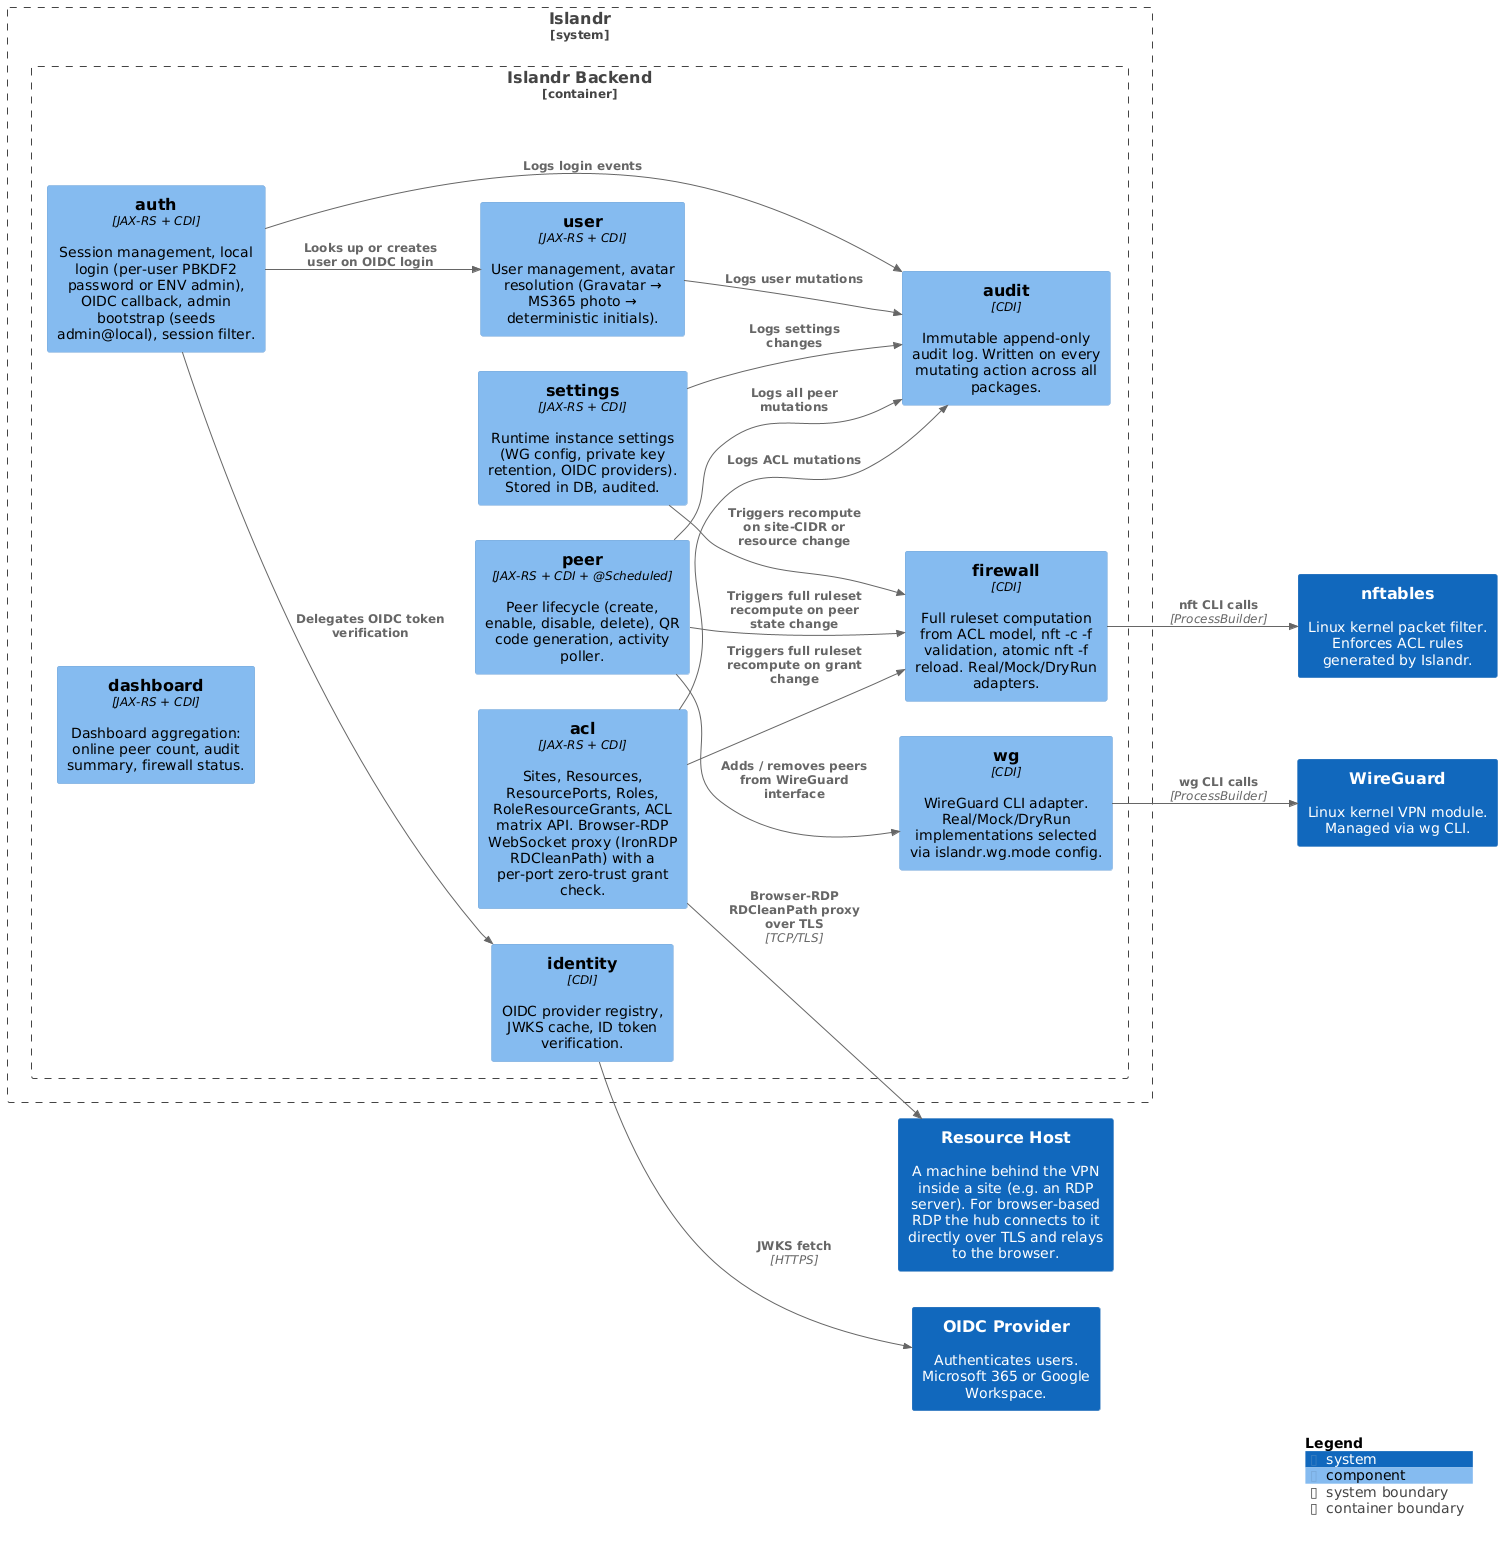

The diagram above was rendered by PlantUML. Its source (embedded in the PNG):
@startuml

set separator none
left to right direction

<style>
  root {
    BackgroundColor: #ffffff
    FontColor: #444444
  }
</style>

!include <C4/C4>
!include <C4/C4_Context>
!include <C4/C4_Component>

System(OIDCProvider, "OIDC Provider", $descr="Authenticates users. Microsoft 365 or Google Workspace.", $tags="", $link="")
System(WireGuard, "WireGuard", $descr="Linux kernel VPN module. Managed via wg CLI.", $tags="", $link="")
System(nftables, "nftables", $descr="Linux kernel packet filter. Enforces ACL rules generated by Islandr.", $tags="", $link="")
System(ResourceHost, "Resource Host", $descr="A machine behind the VPN inside a site (e.g. an RDP server). For browser-based RDP the hub connects to it directly over TLS and relays to the browser.", $tags="", $link="")

System_Boundary("Islandr_boundary", "Islandr", $tags="") {
  Container_Boundary("Islandr.IslandrBackend_boundary", "Islandr Backend", $tags="") {
    Component(Islandr.IslandrBackend.auth, "auth", $techn="JAX-RS + CDI", $descr="Session management, local login (per-user PBKDF2 password or ENV admin), OIDC callback, admin bootstrap (seeds admin@local), session filter.", $tags="", $link="")
    Component(Islandr.IslandrBackend.identity, "identity", $techn="CDI", $descr="OIDC provider registry, JWKS cache, ID token verification.", $tags="", $link="")
    Component(Islandr.IslandrBackend.peer, "peer", $techn="JAX-RS + CDI + @Scheduled", $descr="Peer lifecycle (create, enable, disable, delete), QR code generation, activity poller.", $tags="", $link="")
    Component(Islandr.IslandrBackend.acl, "acl", $techn="JAX-RS + CDI", $descr="Sites, Resources, ResourcePorts, Roles, RoleResourceGrants, ACL matrix API. Browser-RDP WebSocket proxy (IronRDP RDCleanPath) with a per-port zero-trust grant check.", $tags="", $link="")
    Component(Islandr.IslandrBackend.firewall, "firewall", $techn="CDI", $descr="Full ruleset computation from ACL model, nft -c -f validation, atomic nft -f reload. Real/Mock/DryRun adapters.", $tags="", $link="")
    Component(Islandr.IslandrBackend.wg, "wg", $techn="CDI", $descr="WireGuard CLI adapter. Real/Mock/DryRun implementations selected via islandr.wg.mode config.", $tags="", $link="")
    Component(Islandr.IslandrBackend.user, "user", $techn="JAX-RS + CDI", $descr="User management, avatar resolution (Gravatar → MS365 photo → deterministic initials).", $tags="", $link="")
    Component(Islandr.IslandrBackend.audit, "audit", $techn="CDI", $descr="Immutable append-only audit log. Written on every mutating action across all packages.", $tags="", $link="")
    Component(Islandr.IslandrBackend.settings, "settings", $techn="JAX-RS + CDI", $descr="Runtime instance settings (WG config, private key retention, OIDC providers). Stored in DB, audited.", $tags="", $link="")
    Component(Islandr.IslandrBackend.dashboard, "dashboard", $techn="JAX-RS + CDI", $descr="Dashboard aggregation: online peer count, audit summary, firewall status.", $tags="", $link="")
  }

}

Rel(Islandr.IslandrBackend.auth, Islandr.IslandrBackend.identity, "Delegates OIDC token verification", $techn="", $tags="", $link="")
Rel(Islandr.IslandrBackend.auth, Islandr.IslandrBackend.user, "Looks up or creates user on OIDC login", $techn="", $tags="", $link="")
Rel(Islandr.IslandrBackend.auth, Islandr.IslandrBackend.audit, "Logs login events", $techn="", $tags="", $link="")
Rel(Islandr.IslandrBackend.peer, Islandr.IslandrBackend.wg, "Adds / removes peers from WireGuard interface", $techn="", $tags="", $link="")
Rel(Islandr.IslandrBackend.peer, Islandr.IslandrBackend.firewall, "Triggers full ruleset recompute on peer state change", $techn="", $tags="", $link="")
Rel(Islandr.IslandrBackend.peer, Islandr.IslandrBackend.audit, "Logs all peer mutations", $techn="", $tags="", $link="")
Rel(Islandr.IslandrBackend.acl, Islandr.IslandrBackend.firewall, "Triggers full ruleset recompute on grant change", $techn="", $tags="", $link="")
Rel(Islandr.IslandrBackend.acl, Islandr.IslandrBackend.audit, "Logs ACL mutations", $techn="", $tags="", $link="")
Rel(Islandr.IslandrBackend.acl, ResourceHost, "Browser-RDP RDCleanPath proxy over TLS", $techn="TCP/TLS", $tags="", $link="")
Rel(Islandr.IslandrBackend.user, Islandr.IslandrBackend.audit, "Logs user mutations", $techn="", $tags="", $link="")
Rel(Islandr.IslandrBackend.settings, Islandr.IslandrBackend.audit, "Logs settings changes", $techn="", $tags="", $link="")
Rel(Islandr.IslandrBackend.settings, Islandr.IslandrBackend.firewall, "Triggers recompute on site-CIDR or resource change", $techn="", $tags="", $link="")
Rel(Islandr.IslandrBackend.firewall, nftables, "nft CLI calls", $techn="ProcessBuilder", $tags="", $link="")
Rel(Islandr.IslandrBackend.wg, WireGuard, "wg CLI calls", $techn="ProcessBuilder", $tags="", $link="")
Rel(Islandr.IslandrBackend.identity, OIDCProvider, "JWKS fetch", $techn="HTTPS", $tags="", $link="")

SHOW_LEGEND(true)
hide stereotypes
@enduml